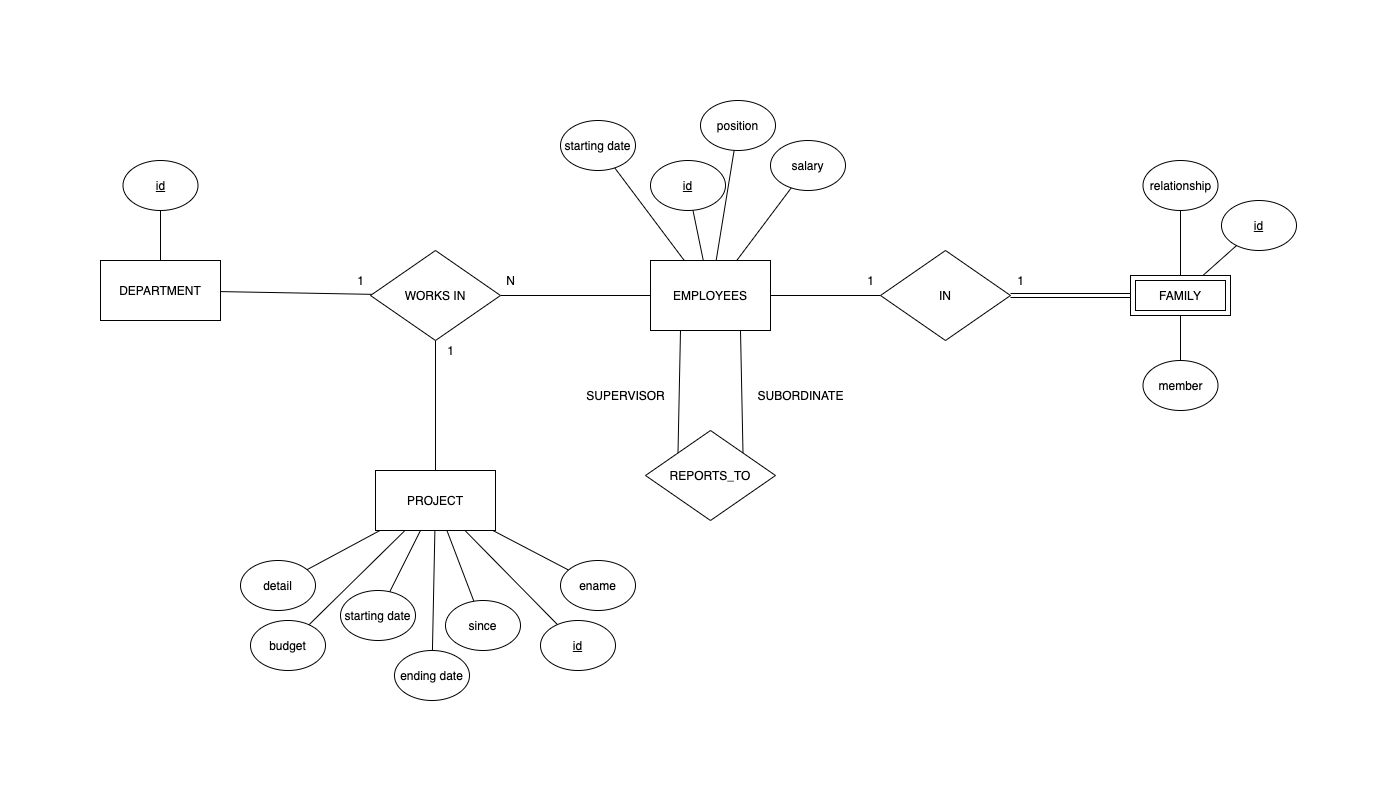

The diagram above was exported from draw.io. Its source (the exported page's mxGraphModel, read from the mxfile embedded in the PNG):
<mxGraphModel dx="402" dy="1931" grid="1" gridSize="10" guides="1" tooltips="1" connect="1" arrows="1" fold="1" page="1" pageScale="1" pageWidth="827" pageHeight="1169" math="0" shadow="0">
  <root>
    <mxCell id="0" />
    <mxCell id="1" parent="0" />
    <mxCell id="S_VV4ZGLuvfWub4yywAh-5" value="" style="rounded=0;orthogonalLoop=1;jettySize=auto;html=1;endArrow=none;endFill=0;" edge="1" parent="1" source="S_VV4ZGLuvfWub4yywAh-1" target="S_VV4ZGLuvfWub4yywAh-3">
      <mxGeometry relative="1" as="geometry">
        <mxPoint x="320" y="110" as="targetPoint" />
      </mxGeometry>
    </mxCell>
    <mxCell id="S_VV4ZGLuvfWub4yywAh-35" value="" style="edgeStyle=none;rounded=0;orthogonalLoop=1;jettySize=auto;html=1;endArrow=none;endFill=0;" edge="1" parent="1" source="S_VV4ZGLuvfWub4yywAh-1" target="S_VV4ZGLuvfWub4yywAh-34">
      <mxGeometry relative="1" as="geometry" />
    </mxCell>
    <mxCell id="S_VV4ZGLuvfWub4yywAh-1" value="DEPARTMENT" style="rounded=0;whiteSpace=wrap;html=1;" vertex="1" parent="1">
      <mxGeometry x="120" y="80" width="120" height="60" as="geometry" />
    </mxCell>
    <mxCell id="S_VV4ZGLuvfWub4yywAh-15" value="" style="edgeStyle=none;rounded=0;orthogonalLoop=1;jettySize=auto;html=1;endArrow=none;endFill=0;entryX=1;entryY=0;entryDx=0;entryDy=0;exitX=0.75;exitY=1;exitDx=0;exitDy=0;" edge="1" parent="1" source="S_VV4ZGLuvfWub4yywAh-2" target="S_VV4ZGLuvfWub4yywAh-19">
      <mxGeometry relative="1" as="geometry">
        <mxPoint x="760" y="240" as="targetPoint" />
      </mxGeometry>
    </mxCell>
    <mxCell id="S_VV4ZGLuvfWub4yywAh-33" value="" style="edgeStyle=none;rounded=0;orthogonalLoop=1;jettySize=auto;html=1;endArrow=none;endFill=0;" edge="1" parent="1" source="S_VV4ZGLuvfWub4yywAh-2" target="S_VV4ZGLuvfWub4yywAh-32">
      <mxGeometry relative="1" as="geometry" />
    </mxCell>
    <mxCell id="S_VV4ZGLuvfWub4yywAh-2" value="EMPLOYEES" style="rounded=0;whiteSpace=wrap;html=1;" vertex="1" parent="1">
      <mxGeometry x="670" y="80" width="120" height="70" as="geometry" />
    </mxCell>
    <mxCell id="S_VV4ZGLuvfWub4yywAh-7" value="" style="edgeStyle=none;rounded=0;orthogonalLoop=1;jettySize=auto;html=1;endArrow=none;endFill=0;" edge="1" parent="1" source="S_VV4ZGLuvfWub4yywAh-3" target="S_VV4ZGLuvfWub4yywAh-2">
      <mxGeometry relative="1" as="geometry">
        <mxPoint x="600" y="115" as="targetPoint" />
      </mxGeometry>
    </mxCell>
    <mxCell id="S_VV4ZGLuvfWub4yywAh-18" value="" style="edgeStyle=none;rounded=0;orthogonalLoop=1;jettySize=auto;html=1;endArrow=none;endFill=0;" edge="1" parent="1" source="S_VV4ZGLuvfWub4yywAh-3" target="S_VV4ZGLuvfWub4yywAh-16">
      <mxGeometry relative="1" as="geometry">
        <mxPoint x="455" y="240" as="targetPoint" />
      </mxGeometry>
    </mxCell>
    <mxCell id="S_VV4ZGLuvfWub4yywAh-3" value="WORKS IN" style="rhombus;whiteSpace=wrap;html=1;" vertex="1" parent="1">
      <mxGeometry x="390" y="70" width="130" height="90" as="geometry" />
    </mxCell>
    <mxCell id="S_VV4ZGLuvfWub4yywAh-8" value="N" style="text;html=1;align=center;verticalAlign=middle;resizable=0;points=[];autosize=1;" vertex="1" parent="1">
      <mxGeometry x="520" y="90" width="20" height="20" as="geometry" />
    </mxCell>
    <mxCell id="S_VV4ZGLuvfWub4yywAh-9" value="1" style="text;html=1;align=center;verticalAlign=middle;resizable=0;points=[];autosize=1;" vertex="1" parent="1">
      <mxGeometry x="370" y="90" width="20" height="20" as="geometry" />
    </mxCell>
    <mxCell id="S_VV4ZGLuvfWub4yywAh-12" value="" style="edgeStyle=none;rounded=0;orthogonalLoop=1;jettySize=auto;html=1;endArrow=none;endFill=0;entryX=0.25;entryY=1;entryDx=0;entryDy=0;exitX=0;exitY=0;exitDx=0;exitDy=0;" edge="1" parent="1" source="S_VV4ZGLuvfWub4yywAh-19" target="S_VV4ZGLuvfWub4yywAh-2">
      <mxGeometry relative="1" as="geometry">
        <mxPoint x="700" y="240" as="sourcePoint" />
        <mxPoint x="590" y="275" as="targetPoint" />
      </mxGeometry>
    </mxCell>
    <mxCell id="S_VV4ZGLuvfWub4yywAh-26" value="" style="edgeStyle=none;rounded=0;orthogonalLoop=1;jettySize=auto;html=1;endArrow=none;endFill=0;" edge="1" parent="1" source="S_VV4ZGLuvfWub4yywAh-16" target="S_VV4ZGLuvfWub4yywAh-25">
      <mxGeometry relative="1" as="geometry" />
    </mxCell>
    <mxCell id="S_VV4ZGLuvfWub4yywAh-29" value="" style="edgeStyle=none;rounded=0;orthogonalLoop=1;jettySize=auto;html=1;endArrow=none;endFill=0;" edge="1" parent="1" source="S_VV4ZGLuvfWub4yywAh-16" target="S_VV4ZGLuvfWub4yywAh-27">
      <mxGeometry relative="1" as="geometry" />
    </mxCell>
    <mxCell id="S_VV4ZGLuvfWub4yywAh-31" value="" style="edgeStyle=none;rounded=0;orthogonalLoop=1;jettySize=auto;html=1;endArrow=none;endFill=0;" edge="1" parent="1" source="S_VV4ZGLuvfWub4yywAh-16" target="S_VV4ZGLuvfWub4yywAh-28">
      <mxGeometry relative="1" as="geometry">
        <mxPoint x="595" y="320" as="targetPoint" />
      </mxGeometry>
    </mxCell>
    <mxCell id="S_VV4ZGLuvfWub4yywAh-41" value="" style="edgeStyle=none;rounded=0;orthogonalLoop=1;jettySize=auto;html=1;endArrow=none;endFill=0;" edge="1" parent="1" source="S_VV4ZGLuvfWub4yywAh-16" target="S_VV4ZGLuvfWub4yywAh-39">
      <mxGeometry relative="1" as="geometry">
        <mxPoint x="315" y="320" as="targetPoint" />
      </mxGeometry>
    </mxCell>
    <mxCell id="S_VV4ZGLuvfWub4yywAh-47" value="" style="edgeStyle=none;rounded=0;orthogonalLoop=1;jettySize=auto;html=1;endArrow=none;endFill=0;" edge="1" parent="1" source="S_VV4ZGLuvfWub4yywAh-16" target="S_VV4ZGLuvfWub4yywAh-45">
      <mxGeometry relative="1" as="geometry">
        <mxPoint x="595" y="320" as="targetPoint" />
      </mxGeometry>
    </mxCell>
    <mxCell id="S_VV4ZGLuvfWub4yywAh-16" value="PROJECT" style="rounded=0;whiteSpace=wrap;html=1;" vertex="1" parent="1">
      <mxGeometry x="395" y="290" width="120" height="60" as="geometry" />
    </mxCell>
    <mxCell id="S_VV4ZGLuvfWub4yywAh-19" value="REPORTS_TO" style="rhombus;whiteSpace=wrap;html=1;" vertex="1" parent="1">
      <mxGeometry x="665" y="250" width="130" height="90" as="geometry" />
    </mxCell>
    <mxCell id="S_VV4ZGLuvfWub4yywAh-20" value="SUPERVISOR" style="text;html=1;align=center;verticalAlign=middle;resizable=0;points=[];autosize=1;" vertex="1" parent="1">
      <mxGeometry x="600" y="205" width="90" height="20" as="geometry" />
    </mxCell>
    <mxCell id="S_VV4ZGLuvfWub4yywAh-21" value="SUBORDINATE" style="text;html=1;align=center;verticalAlign=middle;resizable=0;points=[];autosize=1;" vertex="1" parent="1">
      <mxGeometry x="770" y="205" width="100" height="20" as="geometry" />
    </mxCell>
    <mxCell id="S_VV4ZGLuvfWub4yywAh-24" value="1" style="text;html=1;align=center;verticalAlign=middle;resizable=0;points=[];autosize=1;" vertex="1" parent="1">
      <mxGeometry x="460" y="160" width="20" height="20" as="geometry" />
    </mxCell>
    <mxCell id="S_VV4ZGLuvfWub4yywAh-25" value="starting date" style="ellipse;whiteSpace=wrap;html=1;" vertex="1" parent="1">
      <mxGeometry x="360" y="410" width="75" height="50" as="geometry" />
    </mxCell>
    <mxCell id="S_VV4ZGLuvfWub4yywAh-27" value="ending date" style="ellipse;whiteSpace=wrap;html=1;" vertex="1" parent="1">
      <mxGeometry x="414" y="470" width="75" height="50" as="geometry" />
    </mxCell>
    <mxCell id="S_VV4ZGLuvfWub4yywAh-28" value="since" style="ellipse;whiteSpace=wrap;html=1;" vertex="1" parent="1">
      <mxGeometry x="465" y="420" width="75" height="50" as="geometry" />
    </mxCell>
    <mxCell id="S_VV4ZGLuvfWub4yywAh-32" value="&lt;u&gt;id&lt;/u&gt;" style="ellipse;whiteSpace=wrap;html=1;" vertex="1" parent="1">
      <mxGeometry x="670" y="-20" width="75" height="50" as="geometry" />
    </mxCell>
    <mxCell id="S_VV4ZGLuvfWub4yywAh-34" value="&lt;u&gt;id&lt;/u&gt;" style="ellipse;whiteSpace=wrap;html=1;" vertex="1" parent="1">
      <mxGeometry x="142.5" y="-20" width="75" height="50" as="geometry" />
    </mxCell>
    <mxCell id="S_VV4ZGLuvfWub4yywAh-38" value="" style="edgeStyle=none;rounded=0;orthogonalLoop=1;jettySize=auto;html=1;endArrow=none;endFill=0;" edge="1" parent="1" source="S_VV4ZGLuvfWub4yywAh-36" target="S_VV4ZGLuvfWub4yywAh-16">
      <mxGeometry relative="1" as="geometry">
        <mxPoint x="597.5" y="360" as="targetPoint" />
      </mxGeometry>
    </mxCell>
    <mxCell id="S_VV4ZGLuvfWub4yywAh-36" value="&lt;u&gt;id&lt;/u&gt;" style="ellipse;whiteSpace=wrap;html=1;" vertex="1" parent="1">
      <mxGeometry x="560" y="440" width="75" height="50" as="geometry" />
    </mxCell>
    <mxCell id="S_VV4ZGLuvfWub4yywAh-39" value="budget" style="ellipse;whiteSpace=wrap;html=1;" vertex="1" parent="1">
      <mxGeometry x="270" y="440" width="75" height="50" as="geometry" />
    </mxCell>
    <mxCell id="S_VV4ZGLuvfWub4yywAh-44" value="" style="edgeStyle=none;rounded=0;orthogonalLoop=1;jettySize=auto;html=1;endArrow=none;endFill=0;" edge="1" parent="1" source="S_VV4ZGLuvfWub4yywAh-42" target="S_VV4ZGLuvfWub4yywAh-16">
      <mxGeometry relative="1" as="geometry">
        <mxPoint x="277.5" y="290" as="targetPoint" />
      </mxGeometry>
    </mxCell>
    <mxCell id="S_VV4ZGLuvfWub4yywAh-42" value="detail" style="ellipse;whiteSpace=wrap;html=1;" vertex="1" parent="1">
      <mxGeometry x="260" y="380" width="75" height="50" as="geometry" />
    </mxCell>
    <mxCell id="S_VV4ZGLuvfWub4yywAh-45" value="ename" style="ellipse;whiteSpace=wrap;html=1;" vertex="1" parent="1">
      <mxGeometry x="580" y="380" width="75" height="50" as="geometry" />
    </mxCell>
    <mxCell id="S_VV4ZGLuvfWub4yywAh-61" value="" style="edgeStyle=none;rounded=0;orthogonalLoop=1;jettySize=auto;html=1;endArrow=none;endFill=0;" edge="1" parent="1" source="S_VV4ZGLuvfWub4yywAh-48" target="S_VV4ZGLuvfWub4yywAh-2">
      <mxGeometry relative="1" as="geometry">
        <mxPoint x="757.5" y="50" as="targetPoint" />
      </mxGeometry>
    </mxCell>
    <mxCell id="S_VV4ZGLuvfWub4yywAh-48" value="position" style="ellipse;whiteSpace=wrap;html=1;" vertex="1" parent="1">
      <mxGeometry x="720" y="-80" width="75" height="50" as="geometry" />
    </mxCell>
    <mxCell id="S_VV4ZGLuvfWub4yywAh-63" value="" style="edgeStyle=none;rounded=0;orthogonalLoop=1;jettySize=auto;html=1;endArrow=none;endFill=0;" edge="1" parent="1" source="S_VV4ZGLuvfWub4yywAh-51" target="S_VV4ZGLuvfWub4yywAh-2">
      <mxGeometry relative="1" as="geometry">
        <mxPoint x="827.5" y="90" as="targetPoint" />
      </mxGeometry>
    </mxCell>
    <mxCell id="S_VV4ZGLuvfWub4yywAh-51" value="salary" style="ellipse;whiteSpace=wrap;html=1;" vertex="1" parent="1">
      <mxGeometry x="790" y="-40" width="75" height="50" as="geometry" />
    </mxCell>
    <mxCell id="S_VV4ZGLuvfWub4yywAh-65" value="" style="edgeStyle=none;rounded=0;orthogonalLoop=1;jettySize=auto;html=1;endArrow=none;endFill=0;" edge="1" parent="1" source="S_VV4ZGLuvfWub4yywAh-52" target="S_VV4ZGLuvfWub4yywAh-2">
      <mxGeometry relative="1" as="geometry">
        <mxPoint x="617.5" y="60" as="targetPoint" />
      </mxGeometry>
    </mxCell>
    <mxCell id="S_VV4ZGLuvfWub4yywAh-52" value="starting date" style="ellipse;whiteSpace=wrap;html=1;" vertex="1" parent="1">
      <mxGeometry x="580" y="-60" width="75" height="50" as="geometry" />
    </mxCell>
    <mxCell id="S_VV4ZGLuvfWub4yywAh-56" value="" style="edgeStyle=none;rounded=0;orthogonalLoop=1;jettySize=auto;html=1;endArrow=none;endFill=0;" edge="1" parent="1" source="S_VV4ZGLuvfWub4yywAh-53" target="S_VV4ZGLuvfWub4yywAh-2">
      <mxGeometry relative="1" as="geometry">
        <mxPoint x="820" y="115" as="targetPoint" />
      </mxGeometry>
    </mxCell>
    <mxCell id="S_VV4ZGLuvfWub4yywAh-58" value="" style="edgeStyle=none;rounded=0;orthogonalLoop=1;jettySize=auto;html=1;endArrow=none;endFill=0;shape=link;" edge="1" parent="1" source="S_VV4ZGLuvfWub4yywAh-53" target="S_VV4ZGLuvfWub4yywAh-59">
      <mxGeometry relative="1" as="geometry">
        <mxPoint x="1140" y="115" as="targetPoint" />
      </mxGeometry>
    </mxCell>
    <mxCell id="S_VV4ZGLuvfWub4yywAh-53" value="IN" style="rhombus;whiteSpace=wrap;html=1;" vertex="1" parent="1">
      <mxGeometry x="900" y="70" width="130" height="90" as="geometry" />
    </mxCell>
    <mxCell id="S_VV4ZGLuvfWub4yywAh-69" value="" style="edgeStyle=none;rounded=0;orthogonalLoop=1;jettySize=auto;html=1;endArrow=none;endFill=0;" edge="1" parent="1" source="S_VV4ZGLuvfWub4yywAh-59" target="S_VV4ZGLuvfWub4yywAh-70">
      <mxGeometry relative="1" as="geometry">
        <mxPoint x="1330" y="115" as="targetPoint" />
      </mxGeometry>
    </mxCell>
    <mxCell id="S_VV4ZGLuvfWub4yywAh-59" value="FAMILY" style="shape=ext;margin=3;double=1;whiteSpace=wrap;html=1;align=center;" vertex="1" parent="1">
      <mxGeometry x="1150" y="95" width="100" height="40" as="geometry" />
    </mxCell>
    <mxCell id="S_VV4ZGLuvfWub4yywAh-66" value="1" style="text;html=1;align=center;verticalAlign=middle;resizable=0;points=[];autosize=1;" vertex="1" parent="1">
      <mxGeometry x="880" y="90" width="20" height="20" as="geometry" />
    </mxCell>
    <mxCell id="S_VV4ZGLuvfWub4yywAh-67" value="1" style="text;html=1;align=center;verticalAlign=middle;resizable=0;points=[];autosize=1;" vertex="1" parent="1">
      <mxGeometry x="1030" y="90" width="20" height="20" as="geometry" />
    </mxCell>
    <mxCell id="S_VV4ZGLuvfWub4yywAh-70" value="relationship" style="ellipse;whiteSpace=wrap;html=1;" vertex="1" parent="1">
      <mxGeometry x="1162.5" y="-20" width="75" height="50" as="geometry" />
    </mxCell>
    <mxCell id="S_VV4ZGLuvfWub4yywAh-73" value="" style="edgeStyle=none;rounded=0;orthogonalLoop=1;jettySize=auto;html=1;endArrow=none;endFill=0;" edge="1" parent="1" source="S_VV4ZGLuvfWub4yywAh-71" target="S_VV4ZGLuvfWub4yywAh-59">
      <mxGeometry relative="1" as="geometry">
        <mxPoint x="1287.5" y="100" as="targetPoint" />
      </mxGeometry>
    </mxCell>
    <mxCell id="S_VV4ZGLuvfWub4yywAh-71" value="member" style="ellipse;whiteSpace=wrap;html=1;" vertex="1" parent="1">
      <mxGeometry x="1162.5" y="180" width="75" height="50" as="geometry" />
    </mxCell>
    <mxCell id="S_VV4ZGLuvfWub4yywAh-76" value="" style="edgeStyle=none;rounded=0;orthogonalLoop=1;jettySize=auto;html=1;endArrow=none;endFill=0;" edge="1" parent="1" source="S_VV4ZGLuvfWub4yywAh-74" target="S_VV4ZGLuvfWub4yywAh-59">
      <mxGeometry relative="1" as="geometry">
        <mxPoint x="1297.5" y="150" as="targetPoint" />
      </mxGeometry>
    </mxCell>
    <mxCell id="S_VV4ZGLuvfWub4yywAh-74" value="&lt;u&gt;id&lt;/u&gt;" style="ellipse;whiteSpace=wrap;html=1;" vertex="1" parent="1">
      <mxGeometry x="1241" y="20" width="75" height="50" as="geometry" />
    </mxCell>
  </root>
</mxGraphModel>